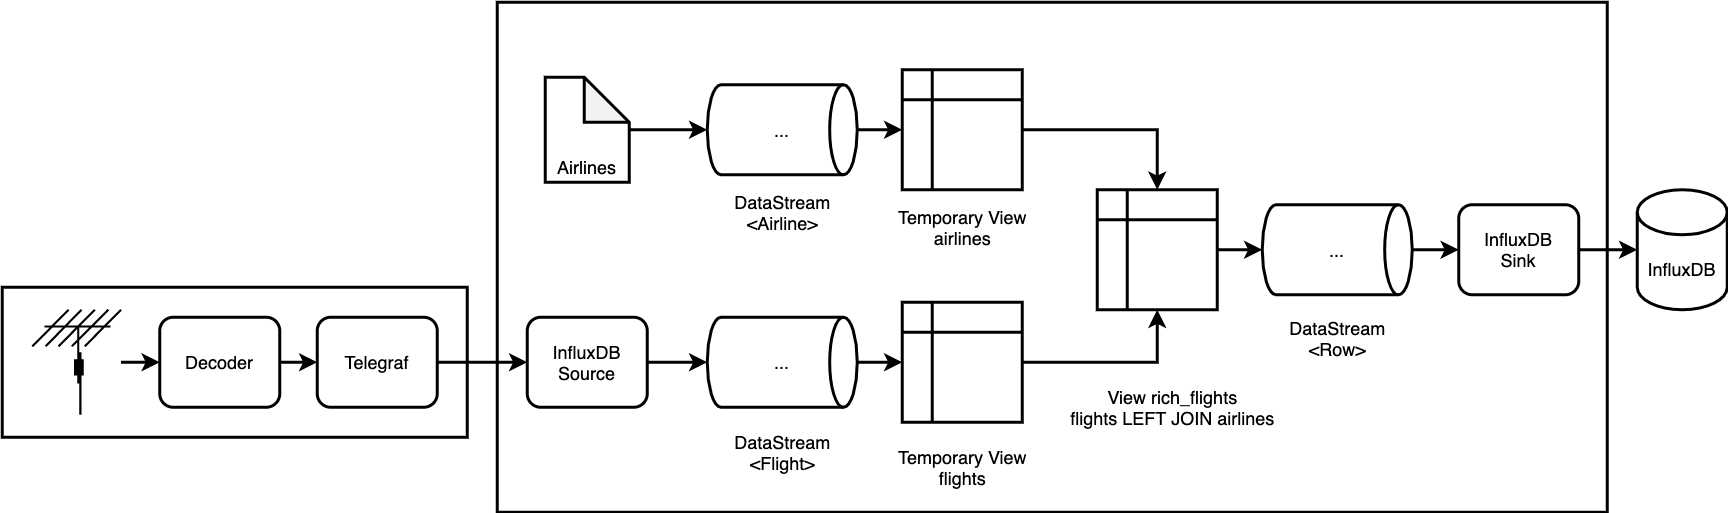

The diagram above was exported from draw.io. Its source (the exported page's mxGraphModel, read from the mxfile embedded in the PNG):
<mxGraphModel dx="1252" dy="811" grid="1" gridSize="10" guides="1" tooltips="1" connect="1" arrows="1" fold="1" page="1" pageScale="1" pageWidth="827" pageHeight="1800" math="0" shadow="0">
  <root>
    <mxCell id="0" />
    <mxCell id="1" parent="0" />
    <mxCell id="_U14dZPNyR56xoXXwHhW-23" value="" style="rounded=0;whiteSpace=wrap;html=1;strokeWidth=2;" parent="1" vertex="1">
      <mxGeometry x="520" y="120" width="740" height="340" as="geometry" />
    </mxCell>
    <mxCell id="_U14dZPNyR56xoXXwHhW-32" style="edgeStyle=orthogonalEdgeStyle;rounded=0;orthogonalLoop=1;jettySize=auto;html=1;entryX=0;entryY=0.5;entryDx=0;entryDy=0;fontSize=12;strokeWidth=2;" parent="1" source="_U14dZPNyR56xoXXwHhW-1" target="_U14dZPNyR56xoXXwHhW-15" edge="1">
      <mxGeometry relative="1" as="geometry" />
    </mxCell>
    <mxCell id="_U14dZPNyR56xoXXwHhW-1" value="..." style="strokeWidth=2;html=1;shape=mxgraph.flowchart.direct_data;whiteSpace=wrap;" parent="1" vertex="1">
      <mxGeometry x="660" y="330" width="100" height="60" as="geometry" />
    </mxCell>
    <mxCell id="_U14dZPNyR56xoXXwHhW-43" style="edgeStyle=orthogonalEdgeStyle;rounded=0;orthogonalLoop=1;jettySize=auto;html=1;exitX=1;exitY=0.5;exitDx=0;exitDy=0;entryX=0.5;entryY=1;entryDx=0;entryDy=0;fontSize=12;strokeWidth=2;" parent="1" source="_U14dZPNyR56xoXXwHhW-15" target="_U14dZPNyR56xoXXwHhW-41" edge="1">
      <mxGeometry relative="1" as="geometry" />
    </mxCell>
    <mxCell id="_U14dZPNyR56xoXXwHhW-15" value="" style="shape=internalStorage;whiteSpace=wrap;html=1;backgroundOutline=1;strokeWidth=2;" parent="1" vertex="1">
      <mxGeometry x="790" y="320" width="80" height="80" as="geometry" />
    </mxCell>
    <mxCell id="_U14dZPNyR56xoXXwHhW-16" value="InfluxDB" style="shape=cylinder3;whiteSpace=wrap;html=1;boundedLbl=1;backgroundOutline=1;size=15;strokeWidth=2;" parent="1" vertex="1">
      <mxGeometry x="1280" y="245" width="60" height="80" as="geometry" />
    </mxCell>
    <mxCell id="_U14dZPNyR56xoXXwHhW-17" value="" style="rounded=0;whiteSpace=wrap;html=1;strokeWidth=2;" parent="1" vertex="1">
      <mxGeometry x="190" y="310" width="310" height="100" as="geometry" />
    </mxCell>
    <mxCell id="_U14dZPNyR56xoXXwHhW-21" style="edgeStyle=orthogonalEdgeStyle;rounded=0;orthogonalLoop=1;jettySize=auto;html=1;entryX=0;entryY=0.5;entryDx=0;entryDy=0;strokeWidth=2;" parent="1" source="_U14dZPNyR56xoXXwHhW-18" target="_U14dZPNyR56xoXXwHhW-19" edge="1">
      <mxGeometry relative="1" as="geometry" />
    </mxCell>
    <mxCell id="_U14dZPNyR56xoXXwHhW-18" value="" style="shape=mxgraph.cisco.wireless.antenna;html=1;pointerEvents=1;dashed=0;fillColor=#036897;strokeColor=#ffffff;strokeWidth=2;verticalLabelPosition=bottom;verticalAlign=top;align=center;outlineConnect=0;" parent="1" vertex="1">
      <mxGeometry x="210" y="325" width="59.23" height="70" as="geometry" />
    </mxCell>
    <mxCell id="_U14dZPNyR56xoXXwHhW-22" style="edgeStyle=orthogonalEdgeStyle;rounded=0;orthogonalLoop=1;jettySize=auto;html=1;exitX=1;exitY=0.5;exitDx=0;exitDy=0;entryX=0;entryY=0.5;entryDx=0;entryDy=0;strokeWidth=2;" parent="1" source="_U14dZPNyR56xoXXwHhW-19" target="_U14dZPNyR56xoXXwHhW-20" edge="1">
      <mxGeometry relative="1" as="geometry" />
    </mxCell>
    <mxCell id="_U14dZPNyR56xoXXwHhW-19" value="Decoder" style="rounded=1;whiteSpace=wrap;html=1;strokeWidth=2;" parent="1" vertex="1">
      <mxGeometry x="295" y="330" width="80" height="60" as="geometry" />
    </mxCell>
    <mxCell id="_U14dZPNyR56xoXXwHhW-60" style="edgeStyle=orthogonalEdgeStyle;rounded=0;orthogonalLoop=1;jettySize=auto;html=1;exitX=1;exitY=0.5;exitDx=0;exitDy=0;entryX=0;entryY=0.5;entryDx=0;entryDy=0;fontSize=12;strokeWidth=2;" parent="1" source="_U14dZPNyR56xoXXwHhW-20" target="_U14dZPNyR56xoXXwHhW-55" edge="1">
      <mxGeometry relative="1" as="geometry" />
    </mxCell>
    <mxCell id="_U14dZPNyR56xoXXwHhW-20" value="Telegraf" style="rounded=1;whiteSpace=wrap;html=1;strokeWidth=2;" parent="1" vertex="1">
      <mxGeometry x="400" y="330" width="80" height="60" as="geometry" />
    </mxCell>
    <mxCell id="_U14dZPNyR56xoXXwHhW-31" value="DataStream&lt;br&gt;&amp;lt;Flight&amp;gt;" style="text;strokeColor=none;fillColor=none;html=1;fontSize=12;fontStyle=0;verticalAlign=middle;align=center;" parent="1" vertex="1">
      <mxGeometry x="660" y="400" width="100" height="40" as="geometry" />
    </mxCell>
    <mxCell id="_U14dZPNyR56xoXXwHhW-33" value="Temporary View&lt;br&gt;flights" style="text;strokeColor=none;fillColor=none;html=1;fontSize=12;fontStyle=0;verticalAlign=middle;align=center;" parent="1" vertex="1">
      <mxGeometry x="780" y="410" width="100" height="40" as="geometry" />
    </mxCell>
    <mxCell id="_U14dZPNyR56xoXXwHhW-36" style="edgeStyle=orthogonalEdgeStyle;rounded=0;orthogonalLoop=1;jettySize=auto;html=1;entryX=0;entryY=0.5;entryDx=0;entryDy=0;entryPerimeter=0;fontSize=12;strokeWidth=2;" parent="1" source="_U14dZPNyR56xoXXwHhW-34" target="_U14dZPNyR56xoXXwHhW-35" edge="1">
      <mxGeometry relative="1" as="geometry" />
    </mxCell>
    <mxCell id="_U14dZPNyR56xoXXwHhW-34" value="Airlines" style="shape=note;whiteSpace=wrap;html=1;backgroundOutline=1;darkOpacity=0.05;strokeWidth=2;fontSize=12;verticalAlign=bottom;" parent="1" vertex="1">
      <mxGeometry x="552" y="170" width="56" height="70" as="geometry" />
    </mxCell>
    <mxCell id="_U14dZPNyR56xoXXwHhW-39" style="edgeStyle=orthogonalEdgeStyle;rounded=0;orthogonalLoop=1;jettySize=auto;html=1;entryX=0;entryY=0.5;entryDx=0;entryDy=0;fontSize=12;strokeWidth=2;" parent="1" source="_U14dZPNyR56xoXXwHhW-35" target="_U14dZPNyR56xoXXwHhW-38" edge="1">
      <mxGeometry relative="1" as="geometry" />
    </mxCell>
    <mxCell id="_U14dZPNyR56xoXXwHhW-35" value="..." style="strokeWidth=2;html=1;shape=mxgraph.flowchart.direct_data;whiteSpace=wrap;" parent="1" vertex="1">
      <mxGeometry x="660" y="175" width="100" height="60" as="geometry" />
    </mxCell>
    <mxCell id="_U14dZPNyR56xoXXwHhW-37" value="DataStream&lt;br&gt;&amp;lt;Airline&amp;gt;" style="text;strokeColor=none;fillColor=none;html=1;fontSize=12;fontStyle=0;verticalAlign=middle;align=center;" parent="1" vertex="1">
      <mxGeometry x="660" y="240" width="100" height="40" as="geometry" />
    </mxCell>
    <mxCell id="_U14dZPNyR56xoXXwHhW-42" style="edgeStyle=orthogonalEdgeStyle;rounded=0;orthogonalLoop=1;jettySize=auto;html=1;exitX=1;exitY=0.5;exitDx=0;exitDy=0;entryX=0.5;entryY=0;entryDx=0;entryDy=0;fontSize=12;strokeWidth=2;" parent="1" source="_U14dZPNyR56xoXXwHhW-38" target="_U14dZPNyR56xoXXwHhW-41" edge="1">
      <mxGeometry relative="1" as="geometry" />
    </mxCell>
    <mxCell id="_U14dZPNyR56xoXXwHhW-38" value="" style="shape=internalStorage;whiteSpace=wrap;html=1;backgroundOutline=1;strokeWidth=2;" parent="1" vertex="1">
      <mxGeometry x="790" y="165" width="80" height="80" as="geometry" />
    </mxCell>
    <mxCell id="_U14dZPNyR56xoXXwHhW-40" value="Temporary View&lt;br&gt;airlines" style="text;strokeColor=none;fillColor=none;html=1;fontSize=12;fontStyle=0;verticalAlign=middle;align=center;" parent="1" vertex="1">
      <mxGeometry x="780" y="250" width="100" height="40" as="geometry" />
    </mxCell>
    <mxCell id="_U14dZPNyR56xoXXwHhW-46" style="edgeStyle=orthogonalEdgeStyle;rounded=0;orthogonalLoop=1;jettySize=auto;html=1;entryX=0;entryY=0.5;entryDx=0;entryDy=0;entryPerimeter=0;fontSize=12;strokeWidth=2;" parent="1" source="_U14dZPNyR56xoXXwHhW-41" target="_U14dZPNyR56xoXXwHhW-45" edge="1">
      <mxGeometry relative="1" as="geometry" />
    </mxCell>
    <mxCell id="_U14dZPNyR56xoXXwHhW-41" value="" style="shape=internalStorage;whiteSpace=wrap;html=1;backgroundOutline=1;strokeWidth=2;" parent="1" vertex="1">
      <mxGeometry x="920" y="245" width="80" height="80" as="geometry" />
    </mxCell>
    <mxCell id="_U14dZPNyR56xoXXwHhW-44" value="View rich_flights&lt;br&gt;flights LEFT JOIN airlines" style="text;strokeColor=none;fillColor=none;html=1;fontSize=12;fontStyle=0;verticalAlign=middle;align=center;" parent="1" vertex="1">
      <mxGeometry x="920" y="370" width="100" height="40" as="geometry" />
    </mxCell>
    <mxCell id="_U14dZPNyR56xoXXwHhW-58" style="edgeStyle=orthogonalEdgeStyle;rounded=0;orthogonalLoop=1;jettySize=auto;html=1;entryX=0;entryY=0.5;entryDx=0;entryDy=0;fontSize=12;strokeWidth=2;" parent="1" source="_U14dZPNyR56xoXXwHhW-45" target="_U14dZPNyR56xoXXwHhW-56" edge="1">
      <mxGeometry relative="1" as="geometry" />
    </mxCell>
    <mxCell id="_U14dZPNyR56xoXXwHhW-45" value="..." style="strokeWidth=2;html=1;shape=mxgraph.flowchart.direct_data;whiteSpace=wrap;" parent="1" vertex="1">
      <mxGeometry x="1030" y="255" width="100" height="60" as="geometry" />
    </mxCell>
    <mxCell id="_U14dZPNyR56xoXXwHhW-47" value="DataStream&lt;br&gt;&amp;lt;Row&amp;gt;" style="text;strokeColor=none;fillColor=none;html=1;fontSize=12;fontStyle=0;verticalAlign=middle;align=center;" parent="1" vertex="1">
      <mxGeometry x="1030" y="324" width="100" height="40" as="geometry" />
    </mxCell>
    <mxCell id="_U14dZPNyR56xoXXwHhW-61" style="edgeStyle=orthogonalEdgeStyle;rounded=0;orthogonalLoop=1;jettySize=auto;html=1;exitX=1;exitY=0.5;exitDx=0;exitDy=0;entryX=0;entryY=0.5;entryDx=0;entryDy=0;entryPerimeter=0;fontSize=12;strokeWidth=2;" parent="1" source="_U14dZPNyR56xoXXwHhW-55" target="_U14dZPNyR56xoXXwHhW-1" edge="1">
      <mxGeometry relative="1" as="geometry" />
    </mxCell>
    <mxCell id="_U14dZPNyR56xoXXwHhW-55" value="InfluxDB&lt;br&gt;Source" style="rounded=1;whiteSpace=wrap;html=1;strokeWidth=2;" parent="1" vertex="1">
      <mxGeometry x="540" y="330" width="80" height="60" as="geometry" />
    </mxCell>
    <mxCell id="_U14dZPNyR56xoXXwHhW-59" style="edgeStyle=orthogonalEdgeStyle;rounded=0;orthogonalLoop=1;jettySize=auto;html=1;exitX=1;exitY=0.5;exitDx=0;exitDy=0;entryX=0;entryY=0.5;entryDx=0;entryDy=0;entryPerimeter=0;fontSize=12;strokeWidth=2;" parent="1" source="_U14dZPNyR56xoXXwHhW-56" target="_U14dZPNyR56xoXXwHhW-16" edge="1">
      <mxGeometry relative="1" as="geometry" />
    </mxCell>
    <mxCell id="_U14dZPNyR56xoXXwHhW-56" value="InfluxDB&lt;br&gt;Sink" style="rounded=1;whiteSpace=wrap;html=1;strokeWidth=2;" parent="1" vertex="1">
      <mxGeometry x="1161" y="255" width="80" height="60" as="geometry" />
    </mxCell>
  </root>
</mxGraphModel>